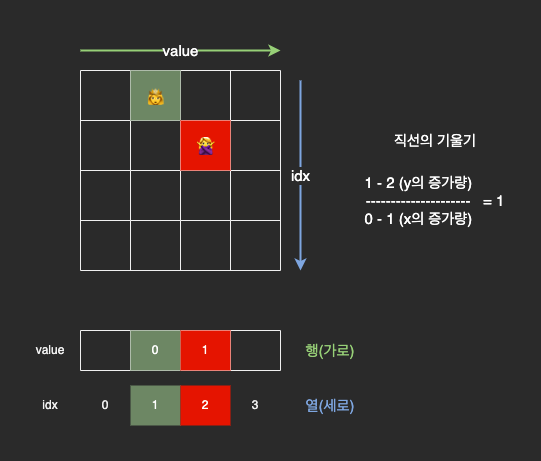

The diagram above was exported from draw.io. Its source (the exported page's mxGraphModel, read from the mxfile embedded in the PNG):
<mxGraphModel dx="717" dy="906" grid="1" gridSize="10" guides="1" tooltips="1" connect="1" arrows="1" fold="1" page="1" pageScale="1" pageWidth="827" pageHeight="1169" math="0" shadow="0">
  <root>
    <mxCell id="0" />
    <mxCell id="1" parent="0" />
    <mxCell id="Xg2KW1f2ISHnln4vU5ru-166" value="" style="rounded=0;whiteSpace=wrap;html=1;fontSize=15;fontColor=#FFFFFF;fillColor=default;strokeColor=none;" vertex="1" parent="1">
      <mxGeometry x="30" y="210" width="540" height="460" as="geometry" />
    </mxCell>
    <mxCell id="Xg2KW1f2ISHnln4vU5ru-167" value="" style="shape=table;startSize=0;container=1;collapsible=0;childLayout=tableLayout;" vertex="1" parent="1">
      <mxGeometry x="110" y="280" width="200" height="200" as="geometry" />
    </mxCell>
    <mxCell id="Xg2KW1f2ISHnln4vU5ru-168" value="" style="shape=tableRow;horizontal=0;startSize=0;swimlaneHead=0;swimlaneBody=0;top=0;left=0;bottom=0;right=0;collapsible=0;dropTarget=0;fillColor=none;points=[[0,0.5],[1,0.5]];portConstraint=eastwest;" vertex="1" parent="Xg2KW1f2ISHnln4vU5ru-167">
      <mxGeometry width="200" height="50" as="geometry" />
    </mxCell>
    <mxCell id="Xg2KW1f2ISHnln4vU5ru-169" value="" style="shape=partialRectangle;html=1;whiteSpace=wrap;connectable=0;overflow=hidden;fillColor=none;top=0;left=0;bottom=0;right=0;pointerEvents=1;" vertex="1" parent="Xg2KW1f2ISHnln4vU5ru-168">
      <mxGeometry width="50" height="50" as="geometry">
        <mxRectangle width="50" height="50" as="alternateBounds" />
      </mxGeometry>
    </mxCell>
    <mxCell id="Xg2KW1f2ISHnln4vU5ru-170" value="&lt;span style=&quot;font-size: 15px;&quot;&gt;👸&lt;/span&gt;" style="shape=partialRectangle;html=1;whiteSpace=wrap;connectable=0;overflow=hidden;fillColor=#6d8764;top=0;left=0;bottom=0;right=0;pointerEvents=1;fontColor=#ffffff;strokeColor=#3A5431;" vertex="1" parent="Xg2KW1f2ISHnln4vU5ru-168">
      <mxGeometry x="50" width="50" height="50" as="geometry">
        <mxRectangle width="50" height="50" as="alternateBounds" />
      </mxGeometry>
    </mxCell>
    <mxCell id="Xg2KW1f2ISHnln4vU5ru-171" value="" style="shape=partialRectangle;html=1;whiteSpace=wrap;connectable=0;overflow=hidden;fillColor=none;top=0;left=0;bottom=0;right=0;pointerEvents=1;" vertex="1" parent="Xg2KW1f2ISHnln4vU5ru-168">
      <mxGeometry x="100" width="50" height="50" as="geometry">
        <mxRectangle width="50" height="50" as="alternateBounds" />
      </mxGeometry>
    </mxCell>
    <mxCell id="Xg2KW1f2ISHnln4vU5ru-172" value="" style="shape=partialRectangle;html=1;whiteSpace=wrap;connectable=0;overflow=hidden;fillColor=none;top=0;left=0;bottom=0;right=0;pointerEvents=1;" vertex="1" parent="Xg2KW1f2ISHnln4vU5ru-168">
      <mxGeometry x="150" width="50" height="50" as="geometry">
        <mxRectangle width="50" height="50" as="alternateBounds" />
      </mxGeometry>
    </mxCell>
    <mxCell id="Xg2KW1f2ISHnln4vU5ru-173" value="" style="shape=tableRow;horizontal=0;startSize=0;swimlaneHead=0;swimlaneBody=0;top=0;left=0;bottom=0;right=0;collapsible=0;dropTarget=0;fillColor=none;points=[[0,0.5],[1,0.5]];portConstraint=eastwest;" vertex="1" parent="Xg2KW1f2ISHnln4vU5ru-167">
      <mxGeometry y="50" width="200" height="50" as="geometry" />
    </mxCell>
    <mxCell id="Xg2KW1f2ISHnln4vU5ru-174" value="" style="shape=partialRectangle;html=1;whiteSpace=wrap;connectable=0;overflow=hidden;fillColor=none;top=0;left=0;bottom=0;right=0;pointerEvents=1;" vertex="1" parent="Xg2KW1f2ISHnln4vU5ru-173">
      <mxGeometry width="50" height="50" as="geometry">
        <mxRectangle width="50" height="50" as="alternateBounds" />
      </mxGeometry>
    </mxCell>
    <mxCell id="Xg2KW1f2ISHnln4vU5ru-175" value="" style="shape=partialRectangle;html=1;whiteSpace=wrap;connectable=0;overflow=hidden;fillColor=none;top=0;left=0;bottom=0;right=0;pointerEvents=1;" vertex="1" parent="Xg2KW1f2ISHnln4vU5ru-173">
      <mxGeometry x="50" width="50" height="50" as="geometry">
        <mxRectangle width="50" height="50" as="alternateBounds" />
      </mxGeometry>
    </mxCell>
    <mxCell id="Xg2KW1f2ISHnln4vU5ru-176" value="&lt;font color=&quot;#f0f0f0&quot;&gt;&lt;span style=&quot;font-size: 15px;&quot;&gt;🙅♀&lt;/span&gt;&lt;/font&gt;" style="shape=partialRectangle;html=1;whiteSpace=wrap;connectable=0;overflow=hidden;fillColor=#e51400;top=0;left=0;bottom=0;right=0;pointerEvents=1;fontColor=#ffffff;strokeColor=#B20000;" vertex="1" parent="Xg2KW1f2ISHnln4vU5ru-173">
      <mxGeometry x="100" width="50" height="50" as="geometry">
        <mxRectangle width="50" height="50" as="alternateBounds" />
      </mxGeometry>
    </mxCell>
    <mxCell id="Xg2KW1f2ISHnln4vU5ru-177" value="" style="shape=partialRectangle;html=1;whiteSpace=wrap;connectable=0;overflow=hidden;fillColor=none;top=0;left=0;bottom=0;right=0;pointerEvents=1;" vertex="1" parent="Xg2KW1f2ISHnln4vU5ru-173">
      <mxGeometry x="150" width="50" height="50" as="geometry">
        <mxRectangle width="50" height="50" as="alternateBounds" />
      </mxGeometry>
    </mxCell>
    <mxCell id="Xg2KW1f2ISHnln4vU5ru-178" value="" style="shape=tableRow;horizontal=0;startSize=0;swimlaneHead=0;swimlaneBody=0;top=0;left=0;bottom=0;right=0;collapsible=0;dropTarget=0;fillColor=none;points=[[0,0.5],[1,0.5]];portConstraint=eastwest;" vertex="1" parent="Xg2KW1f2ISHnln4vU5ru-167">
      <mxGeometry y="100" width="200" height="50" as="geometry" />
    </mxCell>
    <mxCell id="Xg2KW1f2ISHnln4vU5ru-179" value="" style="shape=partialRectangle;html=1;whiteSpace=wrap;connectable=0;overflow=hidden;fillColor=none;top=0;left=0;bottom=0;right=0;pointerEvents=1;" vertex="1" parent="Xg2KW1f2ISHnln4vU5ru-178">
      <mxGeometry width="50" height="50" as="geometry">
        <mxRectangle width="50" height="50" as="alternateBounds" />
      </mxGeometry>
    </mxCell>
    <mxCell id="Xg2KW1f2ISHnln4vU5ru-180" value="" style="shape=partialRectangle;html=1;whiteSpace=wrap;connectable=0;overflow=hidden;fillColor=none;top=0;left=0;bottom=0;right=0;pointerEvents=1;" vertex="1" parent="Xg2KW1f2ISHnln4vU5ru-178">
      <mxGeometry x="50" width="50" height="50" as="geometry">
        <mxRectangle width="50" height="50" as="alternateBounds" />
      </mxGeometry>
    </mxCell>
    <mxCell id="Xg2KW1f2ISHnln4vU5ru-181" value="" style="shape=partialRectangle;html=1;whiteSpace=wrap;connectable=0;overflow=hidden;fillColor=none;top=0;left=0;bottom=0;right=0;pointerEvents=1;" vertex="1" parent="Xg2KW1f2ISHnln4vU5ru-178">
      <mxGeometry x="100" width="50" height="50" as="geometry">
        <mxRectangle width="50" height="50" as="alternateBounds" />
      </mxGeometry>
    </mxCell>
    <mxCell id="Xg2KW1f2ISHnln4vU5ru-182" value="" style="shape=partialRectangle;html=1;whiteSpace=wrap;connectable=0;overflow=hidden;fillColor=none;top=0;left=0;bottom=0;right=0;pointerEvents=1;" vertex="1" parent="Xg2KW1f2ISHnln4vU5ru-178">
      <mxGeometry x="150" width="50" height="50" as="geometry">
        <mxRectangle width="50" height="50" as="alternateBounds" />
      </mxGeometry>
    </mxCell>
    <mxCell id="Xg2KW1f2ISHnln4vU5ru-183" value="" style="shape=tableRow;horizontal=0;startSize=0;swimlaneHead=0;swimlaneBody=0;top=0;left=0;bottom=0;right=0;collapsible=0;dropTarget=0;fillColor=none;points=[[0,0.5],[1,0.5]];portConstraint=eastwest;" vertex="1" parent="Xg2KW1f2ISHnln4vU5ru-167">
      <mxGeometry y="150" width="200" height="50" as="geometry" />
    </mxCell>
    <mxCell id="Xg2KW1f2ISHnln4vU5ru-184" value="" style="shape=partialRectangle;html=1;whiteSpace=wrap;connectable=0;overflow=hidden;fillColor=none;top=0;left=0;bottom=0;right=0;pointerEvents=1;" vertex="1" parent="Xg2KW1f2ISHnln4vU5ru-183">
      <mxGeometry width="50" height="50" as="geometry">
        <mxRectangle width="50" height="50" as="alternateBounds" />
      </mxGeometry>
    </mxCell>
    <mxCell id="Xg2KW1f2ISHnln4vU5ru-185" value="" style="shape=partialRectangle;html=1;whiteSpace=wrap;connectable=0;overflow=hidden;fillColor=none;top=0;left=0;bottom=0;right=0;pointerEvents=1;" vertex="1" parent="Xg2KW1f2ISHnln4vU5ru-183">
      <mxGeometry x="50" width="50" height="50" as="geometry">
        <mxRectangle width="50" height="50" as="alternateBounds" />
      </mxGeometry>
    </mxCell>
    <mxCell id="Xg2KW1f2ISHnln4vU5ru-186" value="" style="shape=partialRectangle;html=1;whiteSpace=wrap;connectable=0;overflow=hidden;fillColor=none;top=0;left=0;bottom=0;right=0;pointerEvents=1;" vertex="1" parent="Xg2KW1f2ISHnln4vU5ru-183">
      <mxGeometry x="100" width="50" height="50" as="geometry">
        <mxRectangle width="50" height="50" as="alternateBounds" />
      </mxGeometry>
    </mxCell>
    <mxCell id="Xg2KW1f2ISHnln4vU5ru-187" value="" style="shape=partialRectangle;html=1;whiteSpace=wrap;connectable=0;overflow=hidden;fillColor=none;top=0;left=0;bottom=0;right=0;pointerEvents=1;" vertex="1" parent="Xg2KW1f2ISHnln4vU5ru-183">
      <mxGeometry x="150" width="50" height="50" as="geometry">
        <mxRectangle width="50" height="50" as="alternateBounds" />
      </mxGeometry>
    </mxCell>
    <mxCell id="Xg2KW1f2ISHnln4vU5ru-188" value="" style="shape=table;startSize=0;container=1;collapsible=0;childLayout=tableLayout;" vertex="1" parent="1">
      <mxGeometry x="110" y="540" width="200" height="40" as="geometry" />
    </mxCell>
    <mxCell id="Xg2KW1f2ISHnln4vU5ru-189" value="" style="shape=tableRow;horizontal=0;startSize=0;swimlaneHead=0;swimlaneBody=0;top=0;left=0;bottom=0;right=0;collapsible=0;dropTarget=0;fillColor=none;points=[[0,0.5],[1,0.5]];portConstraint=eastwest;" vertex="1" parent="Xg2KW1f2ISHnln4vU5ru-188">
      <mxGeometry width="200" height="40" as="geometry" />
    </mxCell>
    <mxCell id="Xg2KW1f2ISHnln4vU5ru-190" value="" style="shape=partialRectangle;html=1;whiteSpace=wrap;connectable=0;overflow=hidden;fillColor=none;top=0;left=0;bottom=0;right=0;pointerEvents=1;" vertex="1" parent="Xg2KW1f2ISHnln4vU5ru-189">
      <mxGeometry width="50" height="40" as="geometry">
        <mxRectangle width="50" height="40" as="alternateBounds" />
      </mxGeometry>
    </mxCell>
    <mxCell id="Xg2KW1f2ISHnln4vU5ru-191" value="0" style="shape=partialRectangle;html=1;whiteSpace=wrap;connectable=0;overflow=hidden;fillColor=#6d8764;top=0;left=0;bottom=0;right=0;pointerEvents=1;fontColor=#ffffff;strokeColor=#3A5431;" vertex="1" parent="Xg2KW1f2ISHnln4vU5ru-189">
      <mxGeometry x="50" width="50" height="40" as="geometry">
        <mxRectangle width="50" height="40" as="alternateBounds" />
      </mxGeometry>
    </mxCell>
    <mxCell id="Xg2KW1f2ISHnln4vU5ru-192" value="1" style="shape=partialRectangle;html=1;whiteSpace=wrap;connectable=0;overflow=hidden;fillColor=#e51400;top=0;left=0;bottom=0;right=0;pointerEvents=1;fontColor=#ffffff;strokeColor=#B20000;" vertex="1" parent="Xg2KW1f2ISHnln4vU5ru-189">
      <mxGeometry x="100" width="50" height="40" as="geometry">
        <mxRectangle width="50" height="40" as="alternateBounds" />
      </mxGeometry>
    </mxCell>
    <mxCell id="Xg2KW1f2ISHnln4vU5ru-193" value="" style="shape=partialRectangle;html=1;whiteSpace=wrap;connectable=0;overflow=hidden;fillColor=none;top=0;left=0;bottom=0;right=0;pointerEvents=1;" vertex="1" parent="Xg2KW1f2ISHnln4vU5ru-189">
      <mxGeometry x="150" width="50" height="40" as="geometry">
        <mxRectangle width="50" height="40" as="alternateBounds" />
      </mxGeometry>
    </mxCell>
    <mxCell id="Xg2KW1f2ISHnln4vU5ru-194" value="value" style="text;html=1;strokeColor=none;fillColor=none;align=center;verticalAlign=middle;whiteSpace=wrap;rounded=0;" vertex="1" parent="1">
      <mxGeometry x="50" y="545" width="60" height="30" as="geometry" />
    </mxCell>
    <mxCell id="Xg2KW1f2ISHnln4vU5ru-195" value="" style="shape=table;startSize=0;container=1;collapsible=0;childLayout=tableLayout;strokeColor=none;" vertex="1" parent="1">
      <mxGeometry x="110" y="595" width="200" height="40" as="geometry" />
    </mxCell>
    <mxCell id="Xg2KW1f2ISHnln4vU5ru-196" value="" style="shape=tableRow;horizontal=0;startSize=0;swimlaneHead=0;swimlaneBody=0;top=0;left=0;bottom=0;right=0;collapsible=0;dropTarget=0;fillColor=none;points=[[0,0.5],[1,0.5]];portConstraint=eastwest;" vertex="1" parent="Xg2KW1f2ISHnln4vU5ru-195">
      <mxGeometry width="200" height="40" as="geometry" />
    </mxCell>
    <mxCell id="Xg2KW1f2ISHnln4vU5ru-197" value="0" style="shape=partialRectangle;html=1;whiteSpace=wrap;connectable=0;overflow=hidden;fillColor=none;top=0;left=0;bottom=0;right=0;pointerEvents=1;" vertex="1" parent="Xg2KW1f2ISHnln4vU5ru-196">
      <mxGeometry width="50" height="40" as="geometry">
        <mxRectangle width="50" height="40" as="alternateBounds" />
      </mxGeometry>
    </mxCell>
    <mxCell id="Xg2KW1f2ISHnln4vU5ru-198" value="1" style="shape=partialRectangle;html=1;whiteSpace=wrap;connectable=0;overflow=hidden;fillColor=#6d8764;top=0;left=0;bottom=0;right=0;pointerEvents=1;fontColor=#ffffff;strokeColor=#3A5431;" vertex="1" parent="Xg2KW1f2ISHnln4vU5ru-196">
      <mxGeometry x="50" width="50" height="40" as="geometry">
        <mxRectangle width="50" height="40" as="alternateBounds" />
      </mxGeometry>
    </mxCell>
    <mxCell id="Xg2KW1f2ISHnln4vU5ru-199" value="2" style="shape=partialRectangle;html=1;whiteSpace=wrap;connectable=0;overflow=hidden;fillColor=#e51400;top=0;left=0;bottom=0;right=0;pointerEvents=1;fontColor=#ffffff;strokeColor=#B20000;" vertex="1" parent="Xg2KW1f2ISHnln4vU5ru-196">
      <mxGeometry x="100" width="50" height="40" as="geometry">
        <mxRectangle width="50" height="40" as="alternateBounds" />
      </mxGeometry>
    </mxCell>
    <mxCell id="Xg2KW1f2ISHnln4vU5ru-200" value="3" style="shape=partialRectangle;html=1;whiteSpace=wrap;connectable=0;overflow=hidden;fillColor=none;top=0;left=0;bottom=0;right=0;pointerEvents=1;" vertex="1" parent="Xg2KW1f2ISHnln4vU5ru-196">
      <mxGeometry x="150" width="50" height="40" as="geometry">
        <mxRectangle width="50" height="40" as="alternateBounds" />
      </mxGeometry>
    </mxCell>
    <mxCell id="Xg2KW1f2ISHnln4vU5ru-201" value="idx" style="text;html=1;strokeColor=none;fillColor=none;align=center;verticalAlign=middle;whiteSpace=wrap;rounded=0;" vertex="1" parent="1">
      <mxGeometry x="50" y="600" width="60" height="30" as="geometry" />
    </mxCell>
    <mxCell id="Xg2KW1f2ISHnln4vU5ru-202" value="열(세로)" style="text;html=1;strokeColor=none;fillColor=none;align=center;verticalAlign=middle;whiteSpace=wrap;rounded=0;fontSize=15;fontColor=#7EA6E0;" vertex="1" parent="1">
      <mxGeometry x="330" y="600" width="60" height="30" as="geometry" />
    </mxCell>
    <mxCell id="Xg2KW1f2ISHnln4vU5ru-203" value="행(가로)" style="text;html=1;strokeColor=none;fillColor=none;align=center;verticalAlign=middle;whiteSpace=wrap;rounded=0;fontSize=15;fontColor=#97D077;" vertex="1" parent="1">
      <mxGeometry x="330" y="545" width="60" height="30" as="geometry" />
    </mxCell>
    <mxCell id="Xg2KW1f2ISHnln4vU5ru-204" value="&lt;font color=&quot;#ffffff&quot;&gt;value&lt;/font&gt;" style="endArrow=classic;html=1;rounded=0;fontSize=15;fontColor=#7EA6E0;strokeColor=#97D077;strokeWidth=2;" edge="1" parent="1">
      <mxGeometry width="50" height="50" relative="1" as="geometry">
        <mxPoint x="110" y="260" as="sourcePoint" />
        <mxPoint x="310" y="260" as="targetPoint" />
      </mxGeometry>
    </mxCell>
    <mxCell id="Xg2KW1f2ISHnln4vU5ru-205" value="&lt;font color=&quot;#ffffff&quot;&gt;idx&lt;/font&gt;" style="endArrow=classic;html=1;rounded=0;fontSize=15;fontColor=#7EA6E0;strokeColor=#7EA6E0;strokeWidth=2;" edge="1" parent="1">
      <mxGeometry width="50" height="50" relative="1" as="geometry">
        <mxPoint x="330" y="290" as="sourcePoint" />
        <mxPoint x="330" y="480" as="targetPoint" />
      </mxGeometry>
    </mxCell>
    <mxCell id="Xg2KW1f2ISHnln4vU5ru-206" value="직선의 기울기" style="text;html=1;strokeColor=none;fillColor=none;align=center;verticalAlign=middle;whiteSpace=wrap;rounded=0;fontSize=15;fontColor=#FFFFFF;" vertex="1" parent="1">
      <mxGeometry x="370" y="335" width="190" height="30" as="geometry" />
    </mxCell>
    <mxCell id="Xg2KW1f2ISHnln4vU5ru-207" value="1 - 2 (y의 증가량)&amp;nbsp; &amp;nbsp; &amp;nbsp; &amp;nbsp;&amp;nbsp;&lt;br&gt;---------------------&amp;nbsp; &amp;nbsp;= 1&lt;br&gt;0 - 1 (x의 증가량)&amp;nbsp; &amp;nbsp; &amp;nbsp; &amp;nbsp;&amp;nbsp;" style="text;html=1;strokeColor=none;fillColor=none;align=center;verticalAlign=middle;whiteSpace=wrap;rounded=0;fontSize=15;fontColor=#FFFFFF;" vertex="1" parent="1">
      <mxGeometry x="370" y="395" width="190" height="30" as="geometry" />
    </mxCell>
  </root>
</mxGraphModel>